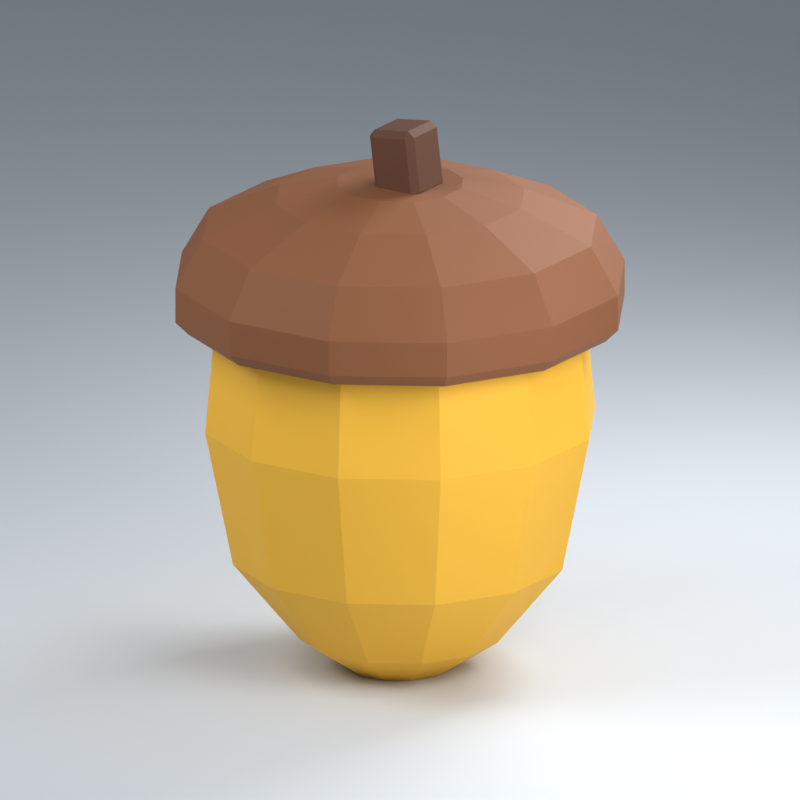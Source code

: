 # Source: iter4.blend  (saved by Blender 4.5.91; exported with 4.5.12 LTS)
import bpy
from mathutils import Matrix  # noqa: F401  (used for matrix-valued properties, if any)

bpy.ops.wm.read_factory_settings(use_empty=True)
scene = bpy.context.scene
scene.name = 'Scene'

# ---- collections
col_collection = bpy.data.collections.new('Collection'); scene.collection.children.link(col_collection)

# ---- materials (node trees are filled in below, after node groups)
mat_goldenshell = bpy.data.materials.new('GoldenShell')
mat_goldenshell.diffuse_color = (0.9131, 0.491, 0.0356, 1.0)
mat_capbrown = bpy.data.materials.new('CapBrown')
mat_capbrown.diffuse_color = (0.2346, 0.08228, 0.02732, 1.0)
mat_stembrown = bpy.data.materials.new('StemBrown')
mat_stembrown.diffuse_color = (0.0999, 0.0356, 0.0137, 1.0)
mat_studio = bpy.data.materials.new('STUDIO')
mat_studio.diffuse_color = (0.67, 0.71, 0.75, 1.0)

# ---- material node trees
mat_goldenshell.use_nodes = True; mat_goldenshell.node_tree.nodes.clear()
_N = mat_goldenshell.node_tree.nodes; _L = mat_goldenshell.node_tree.links
n0 = _N.new('ShaderNodeBsdfPrincipled'); n0.name = 'Principled BSDF'; n0.location = (-200, 100)
n0.inputs[0].default_value = (0.9131, 0.491, 0.0356, 1.0)
n0.inputs[2].default_value = 0.72
n1 = _N.new('ShaderNodeOutputMaterial'); n1.name = 'Material Output'; n1.location = (200, 100)
_L.new(n0.outputs[0], n1.inputs[0])
n1.is_active_output = True
mat_capbrown.use_nodes = True; mat_capbrown.node_tree.nodes.clear()
_N = mat_capbrown.node_tree.nodes; _L = mat_capbrown.node_tree.links
n0 = _N.new('ShaderNodeBsdfPrincipled'); n0.name = 'Principled BSDF'; n0.location = (-200, 100)
n0.inputs[0].default_value = (0.2346, 0.08228, 0.02732, 1.0)
n0.inputs[2].default_value = 0.72
n1 = _N.new('ShaderNodeOutputMaterial'); n1.name = 'Material Output'; n1.location = (200, 100)
_L.new(n0.outputs[0], n1.inputs[0])
n1.is_active_output = True
mat_stembrown.use_nodes = True; mat_stembrown.node_tree.nodes.clear()
_N = mat_stembrown.node_tree.nodes; _L = mat_stembrown.node_tree.links
n0 = _N.new('ShaderNodeBsdfPrincipled'); n0.name = 'Principled BSDF'; n0.location = (-200, 100)
n0.inputs[0].default_value = (0.0999, 0.0356, 0.0137, 1.0)
n0.inputs[2].default_value = 0.72
n1 = _N.new('ShaderNodeOutputMaterial'); n1.name = 'Material Output'; n1.location = (200, 100)
_L.new(n0.outputs[0], n1.inputs[0])
n1.is_active_output = True

# ---- world
world_world = bpy.data.worlds.new('World'); scene.world = world_world
world_world.use_nodes = True; world_world.node_tree.nodes.clear()
_N = world_world.node_tree.nodes; _L = world_world.node_tree.links
n0 = _N.new('ShaderNodeOutputWorld'); n0.name = 'World Output'; n0.location = (200, 100)
n1 = _N.new('ShaderNodeBackground'); n1.name = 'Background'; n1.location = (-200, 100)
n1.inputs[0].default_value = (0.55, 0.62, 0.7, 1.0)
n1.inputs[1].default_value = 0.45
_L.new(n1.outputs[0], n0.inputs[0])
n0.is_active_output = True
world_world.color = (0.05088, 0.05088, 0.05088)
world_world.sun_shadow_jitter_overblur = 0.0

# ---- cameras
cam_camera_001 = bpy.data.cameras.new('Camera.001')
cam_camera_001.type = 'ORTHO'
cam_camera_001.ortho_scale = 4.2

# ---- lights
light_area = bpy.data.lights.new('Area', 'AREA')
light_area.energy = 360.0
light_area.size = 3.9
light_area.size_y = 1.0
light_area_001 = bpy.data.lights.new('Area.001', 'AREA')
light_area_001.energy = 252.0
light_area_001.size = 3.0
light_area_001.size_y = 1.0
light_area_002 = bpy.data.lights.new('Area.002', 'AREA')
light_area_002.energy = 405.0
light_area_002.size = 3.0
light_area_002.size_y = 1.0

# ---- meshes
me_shell___closed = bpy.data.meshes.new('Shell • closed')
me_shell___closed.from_pydata([(0.2608, 0.06988, 0.0), (0.1909, 0.1909, 0.0), (0.06988, 0.2608, 0.0), (-0.06988, 0.2608, 0.0), (-0.1909, 0.1909, 0.0), (-0.2608, 0.06988, 0.0), (-0.2608, -0.06988, 0.0), (-0.1909, -0.1909, 0.0), (-0.06988, -0.2608, 0.0), (0.06988, -0.2608, 0.0), (0.1909, -0.1909, 0.0), (0.2608, -0.06988, 0.0), (0.5216, 0.1398, 0.18), (0.3818, 0.3818, 0.18), (0.1398, 0.5216, 0.18), (-0.1398, 0.5216, 0.18), (-0.3818, 0.3818, 0.18), (-0.5216, 0.1398, 0.18), (-0.5216, -0.1398, 0.18), (-0.3818, -0.3818, 0.18), (-0.1398, -0.5216, 0.18), (0.1398, -0.5216, 0.18), (0.3818, -0.3818, 0.18), (0.5216, -0.1398, 0.18), (0.8693, 0.2329, 0.62), (0.6364, 0.6364, 0.62), (0.2329, 0.8693, 0.62), (-0.2329, 0.8693, 0.62), (-0.6364, 0.6364, 0.62), (-0.8693, 0.2329, 0.62), (-0.8693, -0.2329, 0.62), (-0.6364, -0.6364, 0.62), (-0.2329, -0.8693, 0.62), (0.2329, -0.8693, 0.62), (0.6364, -0.6364, 0.62), (0.8693, -0.2329, 0.62), (1.014, 0.2718, 1.36), (0.7425, 0.7425, 1.36), (0.2718, 1.014, 1.36), (-0.2718, 1.014, 1.36), (-0.7425, 0.7425, 1.36), (-1.014, 0.2718, 1.36), (-1.014, -0.2718, 1.36), (-0.7425, -0.7425, 1.36), (-0.2718, -1.014, 1.36), (0.2718, -1.014, 1.36), (0.7425, -0.7425, 1.36), (1.014, -0.2718, 1.36), (0.9635, 0.2582, 1.94), (0.7053, 0.7053, 1.94), (0.2582, 0.9635, 1.94), (-0.2582, 0.9635, 1.94), (-0.7053, 0.7053, 1.94), (-0.9635, 0.2582, 1.94), (-0.9635, -0.2582, 1.94), (-0.7053, -0.7053, 1.94), (-0.2582, -0.9635, 1.94), (0.2582, -0.9635, 1.94), (0.7053, -0.7053, 1.94), (0.9635, -0.2582, 1.94)], [], [(11, 10, 9, 8, 7, 6, 5, 4, 3, 2, 1, 0), (48, 49, 50, 51, 52, 53, 54, 55, 56, 57, 58, 59), (0, 1, 13, 12), (1, 2, 14, 13), (2, 3, 15, 14), (3, 4, 16, 15), (4, 5, 17, 16), (5, 6, 18, 17), (6, 7, 19, 18), (7, 8, 20, 19), (8, 9, 21, 20), (9, 10, 22, 21), (10, 11, 23, 22), (11, 0, 12, 23), (12, 13, 25, 24), (13, 14, 26, 25), (14, 15, 27, 26), (15, 16, 28, 27), (16, 17, 29, 28), (17, 18, 30, 29), (18, 19, 31, 30), (19, 20, 32, 31), (20, 21, 33, 32), (21, 22, 34, 33), (22, 23, 35, 34), (23, 12, 24, 35), (24, 25, 37, 36), (25, 26, 38, 37), (26, 27, 39, 38), (27, 28, 40, 39), (28, 29, 41, 40), (29, 30, 42, 41), (30, 31, 43, 42), (31, 32, 44, 43), (32, 33, 45, 44), (33, 34, 46, 45), (34, 35, 47, 46), (35, 24, 36, 47), (36, 37, 49, 48), (37, 38, 50, 49), (38, 39, 51, 50), (39, 40, 52, 51), (40, 41, 53, 52), (41, 42, 54, 53), (42, 43, 55, 54), (43, 44, 56, 55), (44, 45, 57, 56), (45, 46, 58, 57), (46, 47, 59, 58), (47, 36, 48, 59)])
me_shell___closed.materials.append(mat_goldenshell)
me_shell___closed.update()
me_cap___popped_lid = bpy.data.meshes.new('Cap • popped lid')
me_cap___popped_lid.from_pydata([(1.101, 0.2951, 1.91), (0.8061, 0.8061, 1.91), (0.2951, 1.101, 1.91), (-0.2951, 1.101, 1.91), (-0.8061, 0.8061, 1.91), (-1.101, 0.2951, 1.91), (-1.101, -0.2951, 1.91), (-0.8061, -0.8061, 1.91), (-0.2951, -1.101, 1.91), (0.2951, -1.101, 1.91), (0.8061, -0.8061, 1.91), (1.101, -0.2951, 1.91), (1.169, 0.3132, 1.98), (0.8556, 0.8556, 1.98), (0.3132, 1.169, 1.98), (-0.3132, 1.169, 1.98), (-0.8556, 0.8556, 1.98), (-1.169, 0.3132, 1.98), (-1.169, -0.3132, 1.98), (-0.8556, -0.8556, 1.98), (-0.3132, -1.169, 1.98), (0.3132, -1.169, 1.98), (0.8556, -0.8556, 1.98), (1.169, -0.3132, 1.98), (1.169, 0.3132, 2.17), (0.8556, 0.8556, 2.17), (0.3132, 1.169, 2.17), (-0.3132, 1.169, 2.17), (-0.8556, 0.8556, 2.17), (-1.169, 0.3132, 2.17), (-1.169, -0.3132, 2.17), (-0.8556, -0.8556, 2.17), (-0.3132, -1.169, 2.17), (0.3132, -1.169, 2.17), (0.8556, -0.8556, 2.17), (1.169, -0.3132, 2.17), (1.024, 0.2743, 2.43), (0.7495, 0.7495, 2.43), (0.2743, 1.024, 2.43), (-0.2743, 1.024, 2.43), (-0.7495, 0.7495, 2.43), (-1.024, 0.2743, 2.43), (-1.024, -0.2743, 2.43), (-0.7495, -0.7495, 2.43), (-0.2743, -1.024, 2.43), (0.2743, -1.024, 2.43), (0.7495, -0.7495, 2.43), (1.024, -0.2743, 2.43), (0.6472, 0.1734, 2.6), (0.4738, 0.4738, 2.6), (0.1734, 0.6472, 2.6), (-0.1734, 0.6472, 2.6), (-0.4738, 0.4738, 2.6), (-0.6472, 0.1734, 2.6), (-0.6472, -0.1734, 2.6), (-0.4738, -0.4738, 2.6), (-0.1734, -0.6472, 2.6), (0.1734, -0.6472, 2.6), (0.4738, -0.4738, 2.6), (0.6472, -0.1734, 2.6), (0.3284, 0.088, 2.68), (0.2404, 0.2404, 2.68), (0.088, 0.3284, 2.68), (-0.088, 0.3284, 2.68), (-0.2404, 0.2404, 2.68), (-0.3284, 0.088, 2.68), (-0.3284, -0.088, 2.68), (-0.2404, -0.2404, 2.68), (-0.088, -0.3284, 2.68), (0.088, -0.3284, 2.68), (0.2404, -0.2404, 2.68), (0.3284, -0.088, 2.68)], [], [(11, 10, 9, 8, 7, 6, 5, 4, 3, 2, 1, 0), (60, 61, 62, 63, 64, 65, 66, 67, 68, 69, 70, 71), (0, 1, 13, 12), (1, 2, 14, 13), (2, 3, 15, 14), (3, 4, 16, 15), (4, 5, 17, 16), (5, 6, 18, 17), (6, 7, 19, 18), (7, 8, 20, 19), (8, 9, 21, 20), (9, 10, 22, 21), (10, 11, 23, 22), (11, 0, 12, 23), (12, 13, 25, 24), (13, 14, 26, 25), (14, 15, 27, 26), (15, 16, 28, 27), (16, 17, 29, 28), (17, 18, 30, 29), (18, 19, 31, 30), (19, 20, 32, 31), (20, 21, 33, 32), (21, 22, 34, 33), (22, 23, 35, 34), (23, 12, 24, 35), (24, 25, 37, 36), (25, 26, 38, 37), (26, 27, 39, 38), (27, 28, 40, 39), (28, 29, 41, 40), (29, 30, 42, 41), (30, 31, 43, 42), (31, 32, 44, 43), (32, 33, 45, 44), (33, 34, 46, 45), (34, 35, 47, 46), (35, 24, 36, 47), (36, 37, 49, 48), (37, 38, 50, 49), (38, 39, 51, 50), (39, 40, 52, 51), (40, 41, 53, 52), (41, 42, 54, 53), (42, 43, 55, 54), (43, 44, 56, 55), (44, 45, 57, 56), (45, 46, 58, 57), (46, 47, 59, 58), (47, 36, 48, 59), (48, 49, 61, 60), (49, 50, 62, 61), (50, 51, 63, 62), (51, 52, 64, 63), (52, 53, 65, 64), (53, 54, 66, 65), (54, 55, 67, 66), (55, 56, 68, 67), (56, 57, 69, 68), (57, 58, 70, 69), (58, 59, 71, 70), (59, 48, 60, 71)])
me_cap___popped_lid.materials.append(mat_capbrown)
me_cap___popped_lid.update()
me_cube_001 = bpy.data.meshes.new('Cube.001')
me_cube_001.from_pydata([(-0.105, -0.11, -0.185), (-0.105, -0.145, -0.15), (-0.14, -0.11, -0.15), (-0.105, -0.145, 0.15), (-0.105, -0.11, 0.185), (-0.14, -0.11, 0.15), (-0.105, 0.11, -0.185), (-0.14, 0.11, -0.15), (-0.105, 0.145, -0.15), (-0.105, 0.11, 0.185), (-0.105, 0.145, 0.15), (-0.14, 0.11, 0.15), (0.105, -0.11, -0.185), (0.14, -0.11, -0.15), (0.105, -0.145, -0.15), (0.105, -0.11, 0.185), (0.105, -0.145, 0.15), (0.14, -0.11, 0.15), (0.105, 0.11, -0.185), (0.105, 0.145, -0.15), (0.14, 0.11, -0.15), (0.105, 0.11, 0.185), (0.14, 0.11, 0.15), (0.105, 0.145, 0.15)], [], [(0, 1, 2), (3, 4, 5), (6, 7, 8), (9, 10, 11), (12, 13, 14), (15, 16, 17), (18, 19, 20), (21, 22, 23), (6, 0, 2, 7), (1, 3, 5, 2), (4, 9, 11, 5), (10, 8, 7, 11), (18, 6, 8, 19), (9, 21, 23, 10), (22, 20, 19, 23), (12, 18, 20, 13), (21, 15, 17, 22), (16, 14, 13, 17), (0, 12, 14, 1), (15, 4, 3, 16), (6, 18, 12, 0), (2, 5, 11, 7), (14, 16, 3, 1), (21, 9, 4, 15), (8, 10, 23, 19), (20, 22, 17, 13)])
_uv = me_cube_001.uv_layers.new(name='UVMap')
_uv.uv.foreach_set('vector', [0.1562, 0.7198, 0.1562, 0.75, 0.125, 0.7198, 0.6014, 0.0, 0.625, 0.03017, 0.6014, 0.03017, 0.1562, 0.5302, 0.125, 0.5302, 0.1562, 0.5, 0.625, 0.2484, 0.6014, 0.2809, 0.6014, 0.2198, 0.3438, 0.7198, 0.3984, 0.7198, 0.3916, 0.7772, 0.651, 0.7301, 0.6014, 0.7812, 0.6014, 0.7202, 0.3438, 0.5302, 0.3916, 0.4728, 0.3984, 0.5302, 0.651, 0.5199, 0.6014, 0.5298, 0.6014, 0.4688, 0.1562, 0.5302, 0.1562, 0.7198, 0.125, 0.7198, 0.125, 0.5302, 0.3986, 0.0, 0.6014, 0.0, 0.6014, 0.03017, 0.3986, 0.03017, 0.625, 0.03017, 0.625, 0.2484, 0.6014, 0.2198, 0.6014, 0.03017, 0.6014, 0.2809, 0.3986, 0.2813, 0.3986, 0.2198, 0.6014, 0.2198, 0.3438, 0.5302, 0.1562, 0.5302, 0.1562, 0.5, 0.3916, 0.4728, 0.625, 0.2484, 0.651, 0.5199, 0.6014, 0.4688, 0.6014, 0.2809, 0.6014, 0.5298, 0.3984, 0.5302, 0.3916, 0.4728, 0.6014, 0.4688, 0.3438, 0.7198, 0.3438, 0.5302, 0.3984, 0.5302, 0.3984, 0.7198, 0.651, 0.5199, 0.651, 0.7301, 0.6014, 0.7202, 0.6014, 0.5298, 0.6014, 0.7812, 0.3916, 0.7772, 0.3984, 0.7198, 0.6014, 0.7202, 0.1562, 0.7198, 0.3438, 0.7198, 0.3916, 0.7772, 0.1562, 0.75, 0.651, 0.7301, 0.625, 0.9688, 0.6014, 0.9688, 0.6014, 0.7812, 0.1562, 0.5302, 0.3438, 0.5302, 0.3438, 0.7198, 0.1562, 0.7198, 0.3986, 0.03017, 0.6014, 0.03017, 0.6014, 0.2198, 0.3986, 0.2198, 0.3916, 0.7772, 0.6014, 0.7812, 0.6014, 0.9688, 0.3986, 0.9687, 0.651, 0.5199, 0.8438, 0.5302, 0.8438, 0.7198, 0.651, 0.7301, 0.3986, 0.2813, 0.6014, 0.2809, 0.6014, 0.4688, 0.3916, 0.4728, 0.3984, 0.5302, 0.6014, 0.5298, 0.6014, 0.7202, 0.3984, 0.7198])
me_cube_001.materials.append(mat_stembrown)
me_cube_001.update()
me_plane = bpy.data.meshes.new('Plane')
me_plane.from_pydata([(-100.0, -100.0, 0.0), (100.0, -100.0, 0.0), (-100.0, 100.0, 0.0), (100.0, 100.0, 0.0)], [], [(0, 1, 3, 2)])
_uv = me_plane.uv_layers.new(name='UVMap')
_uv.uv.foreach_set('vector', [0.0, 0.0, 1.0, 0.0, 1.0, 1.0, 0.0, 1.0])
me_plane.materials.append(mat_studio)
me_plane.update()

# ---- objects
ob_shell___closed = bpy.data.objects.new('Shell • closed', me_shell___closed)
ob_cap___popped_lid = bpy.data.objects.new('Cap • popped lid', me_cap___popped_lid)
ob_stem___short_angled_brick = bpy.data.objects.new('Stem • short angled brick', me_cube_001)
ob_studio_floor = bpy.data.objects.new('STUDIO floor', me_plane)
ob_area = bpy.data.objects.new('Area', light_area)
ob_area_001 = bpy.data.objects.new('Area.001', light_area_001)
ob_area_002 = bpy.data.objects.new('Area.002', light_area_002)
ob_camera = bpy.data.objects.new('Camera', cam_camera_001)

# ---- transforms, parenting, visibility, modifiers, constraints
ob_shell___closed.location = (0.0, 0.0, 0.0)
ob_shell___closed.scale = (0.996, 0.996, 0.996)
ob_cap___popped_lid.location = (0.0, 0.0, 0.0)
ob_cap___popped_lid.scale = (0.996, 0.996, 0.996)
ob_stem___short_angled_brick.location = (0.03984, 0.0, 2.804)
ob_stem___short_angled_brick.rotation_euler = (0.0, -0.13, 0.0)
ob_stem___short_angled_brick.scale = (0.996, 0.996, 0.996)
ob_studio_floor.location = (0.0, 0.0, 0.0)
ob_area.location = (-3.0, -4.2, 6.0)
ob_area.rotation_euler = (0.8537, 5.804e-08, -0.6202)
ob_area_001.location = (4.2, -1.5, 3.6)
ob_area_001.rotation_euler = (1.131, 4.23e-08, 1.228)
ob_area_002.location = (1.2, 3.9, 5.1)
ob_area_002.rotation_euler = (0.8479, 4.98e-08, 2.843)
ob_camera.location = (5.1, -7.8, 4.5)
ob_camera.rotation_euler = (1.256, 7.802e-08, 0.5791)

# ---- collection membership
col_collection.objects.link(ob_shell___closed)
col_collection.objects.link(ob_cap___popped_lid)
col_collection.objects.link(ob_stem___short_angled_brick)
col_collection.objects.link(ob_studio_floor)
col_collection.objects.link(ob_area)
col_collection.objects.link(ob_area_001)
col_collection.objects.link(ob_area_002)
col_collection.objects.link(ob_camera)

# ---- scene / render settings (as saved in the file)
scene.camera = ob_camera
scene.frame_start = 1; scene.frame_end = 250; scene.frame_set(1)
scene.render.engine = 'BLENDER_EEVEE_NEXT'
scene.render.resolution_x = 900
scene.render.resolution_y = 900
scene.eevee.taa_render_samples = 32
scene.view_settings.view_transform = 'Standard'
scene.view_settings.exposure = -0.5
bpy.context.view_layer.update()
